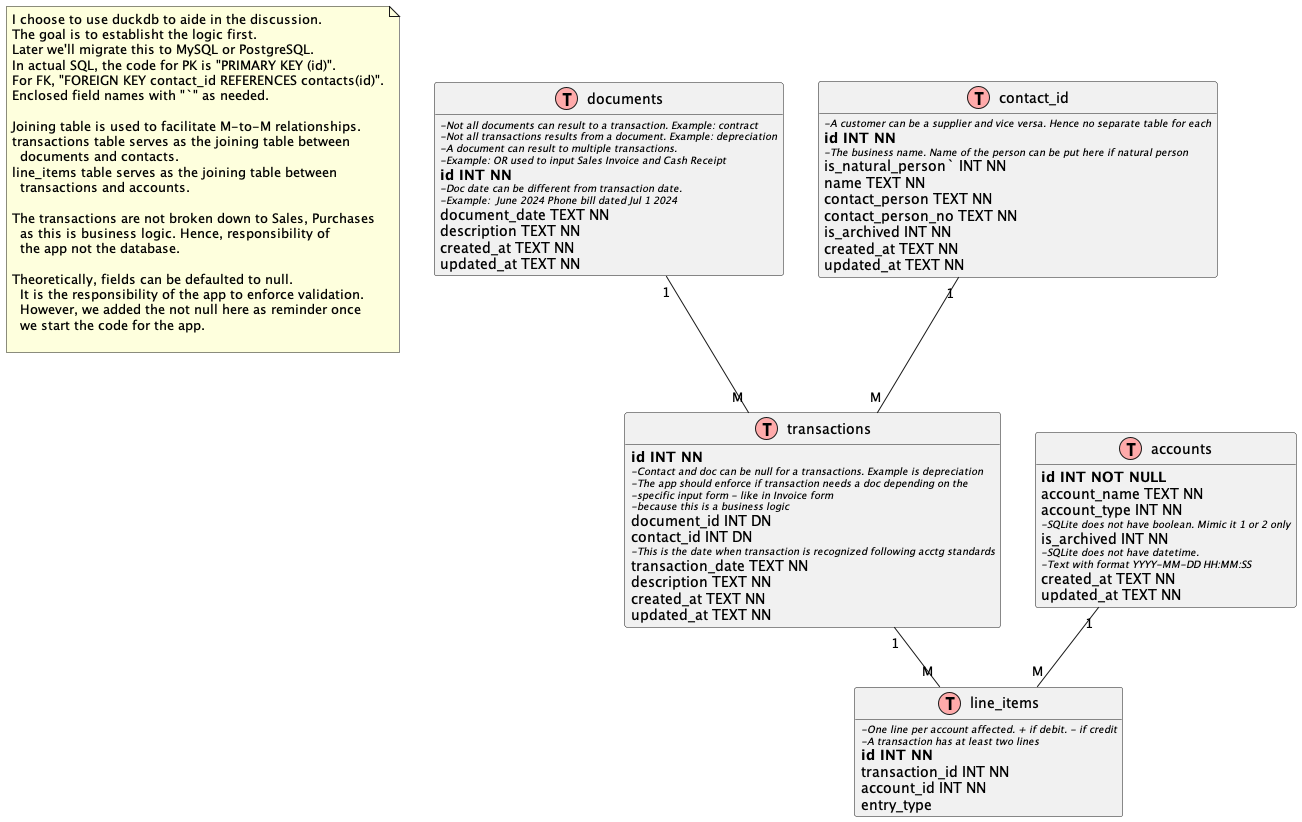

The diagram above was rendered by PlantUML. Its source (embedded in the PNG):
@startuml
' uncomment the line below if you're using computer with a retina display
' skinparam dpi 300
!define Table(name,desc) class name as "desc" << (T,#FFAAAA) >>
!define Model(name,desc) class name as "desc" << (M,#FFAAAA) >>
' we use bold for primary key
' green color for unique
' and underscore for not_null
!define nn(x) <u>x
!define pk(x) <b>x
!define fk(x) <i>x
' dd stand for details
!define dd(x) <size:12><i>x
!define cc(x) <size:10><i>x
!define unique(x) <color:green>x
' to add parentheses
!define p(x) &#40;x&#41;
' other tags available:
' <i></i>
' <back:COLOR></color>, where color is a color name or html color code
' (#FFAACC)
' see: http://plantuml.com/classes.html#More
hide methods
hide stereotypes

note as N1
  I choose to use duckdb to aide in the discussion.
  The goal is to establisht the logic first.
  Later we'll migrate this to MySQL or PostgreSQL.
  In actual SQL, the code for PK is "PRIMARY KEY (id)".
  For FK, "FOREIGN KEY contact_id REFERENCES contacts(id)".
  Enclosed field names with "`" as needed.

  Joining table is used to facilitate M-to-M relationships.
  transactions table serves as the joining table between
    documents and contacts.
  line_items table serves as the joining table between
    transactions and accounts.
  
  The transactions are not broken down to Sales, Purchases 
    as this is business logic. Hence, responsibility of
    the app not the database.

  Theoretically, fields can be defaulted to null.
    It is the responsibility of the app to enforce validation.
    However, we added the not null here as reminder once
    we start the code for the app.

end note

' entities

Table(documents, "documents") {
    cc(-Not all documents can result to a transaction. Example: contract)
    cc(-Not all transactions results from a document. Example: depreciation)
    cc(-A document can result to multiple transactions.)
    cc(-Example: OR used to input Sales Invoice and Cash Receipt)
pk(id INT NN)
    cc(-Doc date can be different from transaction date.)
    cc(-Example:  June 2024 Phone bill dated Jul 1 2024)
document_date TEXT NN
description TEXT NN
created_at TEXT NN
updated_at TEXT NN
}

Table(contacts, "contact_id") {
    cc(-A customer can be a supplier and vice versa. Hence no separate table for each)
pk(id INT NN)
    cc(-The business name. Name of the person can be put here if natural person)
is_natural_person` INT NN
name TEXT NN
contact_person TEXT NN
contact_person_no TEXT NN
is_archived INT NN
created_at TEXT NN
updated_at TEXT NN
}

Table(transactions, "transactions") {
pk(id INT NN)
    cc(-Contact and doc can be null for a transactions. Example is depreciation)
    cc(-The app should enforce if transaction needs a doc depending on the)
    cc(-specific input form - like in Invoice form)
    cc(-because this is a business logic)
document_id INT DN
contact_id INT DN
    cc(-This is the date when transaction is recognized following acctg standards)
transaction_date TEXT NN
description TEXT NN
created_at TEXT NN
updated_at TEXT NN
}

Table(accounts, "accounts") {
pk(id INT NOT NULL)
account_name TEXT NN
account_type INT NN
    cc(-SQLite does not have boolean. Mimic it 1 or 2 only)
is_archived INT NN
    cc(-SQLite does not have datetime.)
    cc(-Text with format YYYY-MM-DD HH:MM:SS)
created_at TEXT NN
updated_at TEXT NN
}

Table(line_items, "line_items") {
    cc(-One line per account affected. + if debit. - if credit)
    cc(-A transaction has at least two lines)
pk(id INT NN)
transaction_id INT NN
account_id INT NN
entry_type
amount DECIMAL(20, 2) NN
}

                    

' relationships
documents "1" -- "M" transactions
transactions "1" -- "M" line_items
accounts "1" -- "M" line_items
contacts "1" -- "M" transactions

@enduml